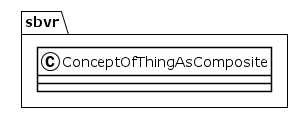

The diagram above was rendered by PlantUML. Its source (embedded in the PNG):
@startuml
!theme plain
package sbvr {
class ConceptOfThingAsComposite {
}
}
@enduml